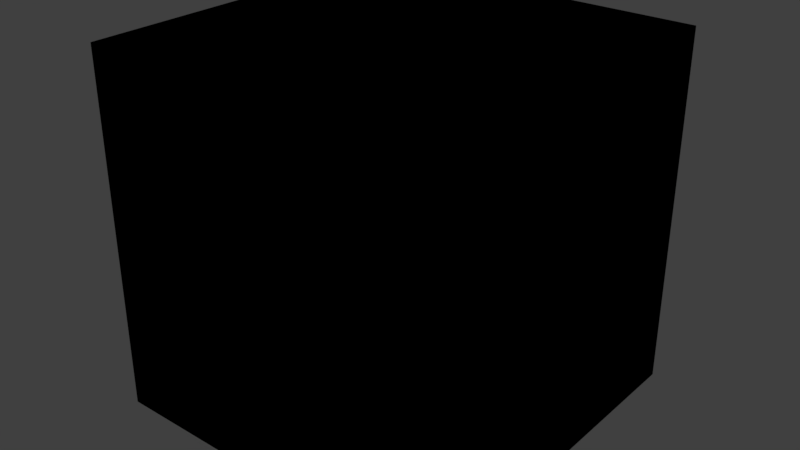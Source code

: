 # Source: gltf_gold.blend  (saved by Blender 2.78.0; exported with 4.5.12 LTS)
import bpy
from mathutils import Matrix  # noqa: F401  (used for matrix-valued properties, if any)

bpy.ops.wm.read_factory_settings(use_empty=True)
scene = bpy.context.scene
scene.name = 'Scene'

# ---- collections
col_collection_1 = bpy.data.collections.new('Collection 1'); scene.collection.children.link(col_collection_1)

# ---- images (referenced by path relative to the original .blend; pixels are not part of the script)
import os
ASSET_DIR = os.environ.get("B2B_ASSET_DIR", "")  # directory of the original .blend (textures are referenced by path, not embedded)
HERE = os.path.dirname(os.path.abspath(__file__))  # packed textures are extracted next to this script under _unpacked/

def load_image(name, relpath, width, height, colorspace="sRGB"):
    """Load a texture the original file referenced (path relative to the .blend, or extracted next to this script)."""
    p = next((c for c in (os.path.join(HERE, relpath), os.path.join(ASSET_DIR, relpath)) if relpath and os.path.exists(c)), "")
    if p:
        img = bpy.data.images.load(p, check_existing=True)
        img.name = name
    else:  # same state as the original file: an image datablock whose file is absent (Cycles renders it pink)
        img = bpy.data.images.new(name, width, height)
        img.source = "FILE"
        img.filepath = "//" + (relpath or name)
    img.colorspace_settings.name = colorspace
    return img
img_brick_jpg = load_image('brick.jpg', 'tex_test/brick.jpg', 1024, 1024, 'sRGB')
img_brick_nrm_jpg = load_image('brick_NRM.jpg', 'tex_test/brick_NRM.jpg', 1024, 1024, 'sRGB')

# ---- materials (node trees are filled in below, after node groups)
mat_material_001 = bpy.data.materials.new('Material.001')
mat_material_001.alpha_threshold = 0.0
mat_material_001.roughness = 0.5

# ---- node groups
ng_alphablend = bpy.data.node_groups.new('AlphaBlend', 'ShaderNodeTree')
_N = ng_alphablend.nodes; _L = ng_alphablend.links
ng_emissive = bpy.data.node_groups.new('Emissive', 'ShaderNodeTree')
_N = ng_emissive.nodes; _L = ng_emissive.links
ng_alphamask = bpy.data.node_groups.new('AlphaMask', 'ShaderNodeTree')
_N = ng_alphamask.nodes; _L = ng_alphamask.links
ng_specular = bpy.data.node_groups.new('Specular', 'ShaderNodeTree')
_N = ng_specular.nodes; _L = ng_specular.links
ng_lambert = bpy.data.node_groups.new('Lambert', 'ShaderNodeTree')
_N = ng_lambert.nodes; _L = ng_lambert.links
ng_fresnel = bpy.data.node_groups.new('Fresnel', 'ShaderNodeTree')
_N = ng_fresnel.nodes; _L = ng_fresnel.links
ng_occlusion = bpy.data.node_groups.new('Occlusion', 'ShaderNodeTree')
_N = ng_occlusion.nodes; _L = ng_occlusion.links
ng_gltf_metallic_roughness = bpy.data.node_groups.new('glTF Metallic Roughness', 'ShaderNodeTree')
_s = ng_gltf_metallic_roughness.interface.new_socket(name='Shader', in_out='OUTPUT', socket_type='NodeSocketShader')
_s = ng_gltf_metallic_roughness.interface.new_socket(name='BaseColor', in_out='INPUT', socket_type='NodeSocketColor')
_s.default_value = (1.0, 1.0, 1.0, 1.0)
_s = ng_gltf_metallic_roughness.interface.new_socket(name='BaseColorFactor', in_out='INPUT', socket_type='NodeSocketColor')
_s.default_value = (1.0, 1.0, 1.0, 1.0)
_s = ng_gltf_metallic_roughness.interface.new_socket(name='MetallicRoughness', in_out='INPUT', socket_type='NodeSocketColor')
_s.default_value = (1.0, 1.0, 1.0, 1.0)
_s = ng_gltf_metallic_roughness.interface.new_socket(name='MetallicFactor', in_out='INPUT', socket_type='NodeSocketFloat')
_s.subtype = 'FACTOR'
_s.default_value = 1.0
_s.min_value = 0.0
_s.max_value = 1.0
_s = ng_gltf_metallic_roughness.interface.new_socket(name='RoughnessFactor', in_out='INPUT', socket_type='NodeSocketFloat')
_s.subtype = 'FACTOR'
_s.default_value = 1.0
_s.min_value = 0.0
_s.max_value = 1.0
_s = ng_gltf_metallic_roughness.interface.new_socket(name='Normal', in_out='INPUT', socket_type='NodeSocketColor')
_s.default_value = (0.5, 0.5, 1.0, 1.0)
_s = ng_gltf_metallic_roughness.interface.new_socket(name='NormalScale', in_out='INPUT', socket_type='NodeSocketFloat')
_s.default_value = 1.0
_s.min_value = -1e+04
_s.max_value = 1e+04
_s = ng_gltf_metallic_roughness.interface.new_socket(name='Occlusion', in_out='INPUT', socket_type='NodeSocketColor')
_s.default_value = (1.0, 1.0, 1.0, 1.0)
_s = ng_gltf_metallic_roughness.interface.new_socket(name='OcclusionStrength', in_out='INPUT', socket_type='NodeSocketFloat')
_s.subtype = 'FACTOR'
_s.default_value = 1.0
_s.min_value = 0.0
_s.max_value = 1.0
_s = ng_gltf_metallic_roughness.interface.new_socket(name='Emissive', in_out='INPUT', socket_type='NodeSocketColor')
_s.default_value = (1.0, 1.0, 1.0, 1.0)
_s = ng_gltf_metallic_roughness.interface.new_socket(name='EmissiveFactor', in_out='INPUT', socket_type='NodeSocketColor')
_s = ng_gltf_metallic_roughness.interface.new_socket(name='Alpha', in_out='INPUT', socket_type='NodeSocketFloat')
_s.subtype = 'FACTOR'
_s.default_value = 1.0
_s.min_value = 0.0
_s.max_value = 1.0
_s = ng_gltf_metallic_roughness.interface.new_socket(name='AlphaCutoff', in_out='INPUT', socket_type='NodeSocketFloat')
_s.default_value = 0.5
_s.min_value = 0.0
_s.max_value = 1.1
_s = ng_gltf_metallic_roughness.interface.new_socket(name='AlphaMode', in_out='INPUT', socket_type='NodeSocketFloat')
_s.subtype = 'FACTOR'
_s.min_value = 0.0
_s.max_value = 1.0
_s = ng_gltf_metallic_roughness.interface.new_socket(name='DoubleSided', in_out='INPUT', socket_type='NodeSocketFloat')
_s.subtype = 'FACTOR'
_s.min_value = 0.0
_s.max_value = 1.0
_s = ng_gltf_metallic_roughness.interface.new_socket(name='Use COLOR_0', in_out='INPUT', socket_type='NodeSocketFloat')
_s.subtype = 'FACTOR'
_s.min_value = 0.0
_s.max_value = 1.0
_s = ng_gltf_metallic_roughness.interface.new_socket(name='COLOR_0', in_out='INPUT', socket_type='NodeSocketColor')
_N = ng_gltf_metallic_roughness.nodes; _L = ng_gltf_metallic_roughness.links
n0 = _N.new('NodeFrame'); n0.name = 'Frame.001'; n0.location = (-1602, -141)
n0.label = 'Final Metallic'
n0.width = 200
n1 = _N.new('NodeFrame'); n1.name = 'Frame.002'; n1.location = (-1608, -457)
n1.label = 'Final Rougness'
n1.width = 200
n2 = _N.new('NodeFrame'); n2.name = 'Frame.005'; n2.location = (-1842, 280)
n2.label = 'Final Normal'
n2.width = 1085
n3 = _N.new('NodeFrame'); n3.name = 'Frame  Lambert Cook Torrance'; n3.location = (-462, 794)
n3.label = 'Frame  Lambert Cook Torrance'
n3.width = 1392
n4 = _N.new('NodeFrame'); n4.name = 'Frame'; n4.location = (-2631, 1036)
n4.label = 'Final Base Color'
n4.width = 1161
n5 = _N.new('ShaderNodeAddShader'); n5.name = 'Add Shader.001'; n5.location = (1127, -151)
n6 = _N.new('ShaderNodeGroup'); n6.name = 'Group.001'; n6.location = (1448, -7)
n6.width = 224
n6.node_tree = ng_alphablend
n7 = _N.new('ShaderNodeGroup'); n7.name = 'Group.003'; n7.location = (44, -487)
n7.width = 229
n7.node_tree = ng_emissive
n8 = _N.new('ShaderNodeMath'); n8.name = 'Math'; n8.location = (30, -30)
n8.operation = 'MULTIPLY'
n8.use_clamp = True
n9 = _N.new('ShaderNodeGroup'); n9.name = 'Group.002'; n9.location = (1553, -296)
n9.width = 228
n9.node_tree = ng_alphamask
n10 = _N.new('ShaderNodeMath'); n10.name = 'Math.002'; n10.location = (1294, -207)
n10.operation = 'GREATER_THAN'
n10.use_clamp = True
n11 = _N.new('ShaderNodeMath'); n11.name = 'Math.001'; n11.location = (30, -30)
n11.operation = 'MULTIPLY'
n11.use_clamp = True
n12 = _N.new('ShaderNodeSeparateColor'); n12.name = 'Separate RGB'; n12.location = (-1989, -150)
n13 = _N.new('ShaderNodeVectorMath'); n13.name = 'Vector Math'; n13.location = (915, -164)
n13.operation = 'NORMALIZE'
n13.inputs[1].default_value = (0.5, 0.5, 0.5)
n14 = _N.new('ShaderNodeCombineXYZ'); n14.name = 'Combine XYZ'; n14.location = (713, -202)
n15 = _N.new('ShaderNodeMath'); n15.name = 'Math.004'; n15.location = (493, -211)
n15.operation = 'MULTIPLY'
n16 = _N.new('ShaderNodeMath'); n16.name = 'Math.003'; n16.location = (494, -30)
n16.operation = 'MULTIPLY'
n17 = _N.new('ShaderNodeSeparateXYZ'); n17.name = 'Separate XYZ'; n17.location = (273, -232)
n18 = _N.new('ShaderNodeNormalMap'); n18.name = 'Normal Map'; n18.location = (30, -202)
n19 = _N.new('ShaderNodeSeparateColor'); n19.name = 'Separate RGB.001'; n19.location = (-2102, -468)
n20 = _N.new('ShaderNodeGroup'); n20.name = 'Group.005'; n20.location = (30, -649)
n20.width = 258
n20.node_tree = ng_specular
n21 = _N.new('ShaderNodeGroup'); n21.name = 'Group.007'; n21.location = (31, -483)
n21.width = 260
n21.node_tree = ng_lambert
n22 = _N.new('ShaderNodeMath'); n22.name = 'Math.008'; n22.location = (906, -146)
n23 = _N.new('ShaderNodeMixShader'); n23.name = 'Mix Shader'; n23.location = (1222, -395)
n24 = _N.new('ShaderNodeGroup'); n24.name = 'Metal'; n24.location = (31, -350)
n24.label = 'Metal'
n24.width = 264
n24.node_tree = ng_fresnel
n25 = _N.new('ShaderNodeGroup'); n25.name = 'Dielectric'; n25.location = (36, -215)
n25.label = 'Dielectric'
n25.width = 257
n25.node_tree = ng_fresnel
n25.inputs[0].default_value = 0.04
n26 = _N.new('ShaderNodeMath'); n26.name = 'Math.005'; n26.location = (662, -54)
n26.operation = 'MULTIPLY'
n27 = _N.new('ShaderNodeMath'); n27.name = 'Math.006'; n27.location = (659, -245)
n27.operation = 'MULTIPLY'
n28 = _N.new('ShaderNodeMath'); n28.name = 'Math.007'; n28.location = (370, -30)
n28.operation = 'SUBTRACT'
n28.inputs[0].default_value = 1.0
n29 = _N.new('ShaderNodeGroup'); n29.name = 'Group.004'; n29.location = (570, -596)
n29.width = 228
n29.node_tree = ng_occlusion
n30 = _N.new('ShaderNodeMixShader'); n30.name = 'Mix Shader.003'; n30.location = (1897, -139)
n31 = _N.new('NodeGroupOutput'); n31.name = 'Group Output'; n31.location = (2614, -154)
n32 = _N.new('ShaderNodeGroup'); n32.name = 'Group'; n32.location = (2083, -696)
n32.node_tree = ng_alphamask
n32.inputs[1].default_value = 0.0
n32.inputs[2].default_value = 0.5
n33 = _N.new('ShaderNodeMixShader'); n33.name = 'Mix Shader.001'; n33.location = (2335, -399)
n34 = _N.new('ShaderNodeMath'); n34.name = 'Math.010'; n34.location = (1867, -486)
n34.operation = 'MAXIMUM'
n34.use_clamp = True
n35 = _N.new('ShaderNodeMath'); n35.name = 'Math.009'; n35.location = (1427, -530)
n35.operation = 'GREATER_THAN'
n35.use_clamp = True
n36 = _N.new('ShaderNodeMath'); n36.name = 'Math.011'; n36.location = (1655, -683)
n36.operation = 'SUBTRACT'
n36.use_clamp = True
n36.inputs[0].default_value = 1.0
n37 = _N.new('ShaderNodeNewGeometry'); n37.name = 'Geometry'; n37.location = (1432, -730)
n38 = _N.new('ShaderNodeRGBToBW'); n38.name = 'RGB to BW'; n38.location = (991, -359)
n38.label = 'TODO: Check if OK.'
n39 = _N.new('ShaderNodeMix'); n39.name = 'Mix'; n39.location = (823, -274)
n39.data_type = 'RGBA'
n39.blend_type = 'MULTIPLY'
n39.clamp_result = True
n39.inputs[0].default_value = 1.0
n40 = _N.new('ShaderNodeRGB'); n40.name = 'RGB'; n40.location = (30, -30)
n40.outputs[0].default_value = (1.0, 1.0, 1.0, 1.0)
n41 = _N.new('ShaderNodeMath'); n41.name = 'Math.013'; n41.location = (179, -369)
n41.operation = 'GREATER_THAN'
n41.use_clamp = True
n41.inputs[1].default_value = 0.4
n42 = _N.new('ShaderNodeMix'); n42.name = 'Mix.001'; n42.location = (597, -309)
n42.data_type = 'RGBA'
n42.blend_type = 'MULTIPLY'
n42.clamp_result = True
n42.inputs[0].default_value = 1.0
n43 = _N.new('NodeGroupInput'); n43.name = 'Group Input'; n43.location = (-2667, -3)
n44 = _N.new('ShaderNodeMix'); n44.name = 'Mix.002'; n44.location = (358, -173)
n44.data_type = 'RGBA'
n44.blend_type = 'MULTIPLY'
n44.clamp_result = True
n8.parent = n0
n11.parent = n1
n13.parent = n2
n14.parent = n2
n15.parent = n2
n16.parent = n2
n17.parent = n2
n18.parent = n2
n20.parent = n3
n21.parent = n3
n22.parent = n3
n23.parent = n3
n24.parent = n3
n25.parent = n3
n26.parent = n3
n27.parent = n3
n28.parent = n3
n29.parent = n3
n38.parent = n4
n39.parent = n4
n40.parent = n4
n41.parent = n4
n42.parent = n4
n44.parent = n4
_L.new(n21.outputs[0], n29.inputs[0])
_L.new(n7.outputs[0], n5.inputs[1])
_L.new(n43.outputs[8], n29.inputs[3])
_L.new(n43.outputs[9], n7.inputs[0])
_L.new(n43.outputs[10], n7.inputs[1])
_L.new(n8.outputs[0], n21.inputs[2])
_L.new(n5.outputs[0], n6.inputs[0])
_L.new(n29.outputs[0], n23.inputs[1])
_L.new(n43.outputs[0], n39.inputs[6])
_L.new(n39.outputs[2], n21.inputs[0])
_L.new(n20.outputs[0], n23.inputs[2])
_L.new(n39.outputs[2], n38.inputs[0])
_L.new(n43.outputs[3], n8.inputs[1])
_L.new(n43.outputs[4], n11.inputs[1])
_L.new(n11.outputs[0], n20.inputs[1])
_L.new(n5.outputs[0], n9.inputs[0])
_L.new(n43.outputs[11], n6.inputs[1])
_L.new(n43.outputs[11], n9.inputs[1])
_L.new(n43.outputs[12], n9.inputs[2])
_L.new(n6.outputs[0], n30.inputs[1])
_L.new(n9.outputs[0], n30.inputs[2])
_L.new(n43.outputs[13], n10.inputs[0])
_L.new(n10.outputs[0], n30.inputs[0])
_L.new(n13.outputs[0], n21.inputs[1])
_L.new(n13.outputs[0], n20.inputs[0])
_L.new(n13.outputs[0], n29.inputs[1])
_L.new(n14.outputs[0], n13.inputs[0])
_L.new(n43.outputs[6], n16.inputs[1])
_L.new(n17.outputs[0], n16.inputs[0])
_L.new(n16.outputs[0], n14.inputs[0])
_L.new(n17.outputs[2], n14.inputs[2])
_L.new(n15.outputs[0], n14.inputs[1])
_L.new(n17.outputs[1], n15.inputs[0])
_L.new(n43.outputs[6], n15.inputs[1])
_L.new(n38.outputs[0], n24.inputs[0])
_L.new(n23.outputs[0], n5.inputs[0])
_L.new(n24.outputs[0], n27.inputs[0])
_L.new(n8.outputs[0], n27.inputs[1])
_L.new(n8.outputs[0], n28.inputs[1])
_L.new(n25.outputs[0], n26.inputs[0])
_L.new(n28.outputs[0], n26.inputs[1])
_L.new(n26.outputs[0], n22.inputs[0])
_L.new(n27.outputs[0], n22.inputs[1])
_L.new(n22.outputs[0], n23.inputs[0])
_L.new(n43.outputs[2], n12.inputs[0])
_L.new(n18.outputs[0], n17.inputs[0])
_L.new(n43.outputs[5], n18.inputs[1])
_L.new(n43.outputs[7], n19.inputs[0])
_L.new(n19.outputs[0], n29.inputs[2])
_L.new(n12.outputs[1], n11.inputs[0])
_L.new(n12.outputs[2], n8.inputs[0])
_L.new(n43.outputs[14], n35.inputs[0])
_L.new(n33.outputs[0], n31.inputs[0])
_L.new(n30.outputs[0], n33.inputs[2])
_L.new(n32.outputs[0], n33.inputs[1])
_L.new(n35.outputs[0], n34.inputs[0])
_L.new(n34.outputs[0], n33.inputs[0])
_L.new(n36.outputs[0], n34.inputs[1])
_L.new(n37.outputs[6], n36.inputs[1])
_L.new(n43.outputs[1], n42.inputs[6])
_L.new(n42.outputs[2], n39.inputs[7])
_L.new(n40.outputs[0], n44.inputs[6])
_L.new(n44.outputs[2], n42.inputs[7])
_L.new(n43.outputs[15], n41.inputs[0])
_L.new(n41.outputs[0], n44.inputs[0])
_L.new(n43.outputs[16], n44.inputs[7])
n31.is_active_output = True

# ---- material node trees
mat_material_001.use_nodes = True; mat_material_001.node_tree.nodes.clear()
_N = mat_material_001.node_tree.nodes; _L = mat_material_001.node_tree.links
n0 = _N.new('ShaderNodeOutputMaterial'); n0.name = 'Material Output'; n0.location = (300, 300)
n1 = _N.new('ShaderNodeTexImage'); n1.name = 'Image Texture'; n1.location = (-682, 629)
n1.width = 140
n1.image = img_brick_jpg
n2 = _N.new('ShaderNodeTexCoord'); n2.name = 'Texture Coordinate'; n2.location = (-917, 332)
n3 = _N.new('ShaderNodeTexImage'); n3.name = 'Image Texture.001'; n3.location = (-529, 323)
n3.width = 140
n3.image = img_brick_nrm_jpg
n4 = _N.new('ShaderNodeGroup'); n4.name = 'Group.001'; n4.location = (-116, 527)
n4.node_tree = ng_gltf_metallic_roughness
n4.inputs[0].default_value = (1.0, 1.0, 1.0, 1.0)
n4.inputs[1].default_value = (1.0, 0.08393, 0.0, 1.0)
n4.inputs[2].default_value = (1.0, 1.0, 1.0, 1.0)
n4.inputs[3].default_value = 1.0
n4.inputs[4].default_value = 1.0
n4.inputs[5].default_value = (0.5, 0.5, 1.0, 1.0)
n4.inputs[6].default_value = 1.0
n4.inputs[7].default_value = (1.0, 1.0, 1.0, 1.0)
n4.inputs[8].default_value = 1.0
n4.inputs[9].default_value = (1.0, 1.0, 1.0, 1.0)
n4.inputs[10].default_value = (0.0, 0.0, 0.0, 1.0)
n4.inputs[11].default_value = 1.0
n4.inputs[12].default_value = 0.5
n4.inputs[13].default_value = 0.0
n4.inputs[14].default_value = 0.0
n4.inputs[15].default_value = 0.0
n4.inputs[16].default_value = (0.0, 0.0, 0.0, 1.0)
_L.new(n4.outputs[0], n0.inputs[0])
_L.new(n2.outputs[2], n3.inputs[0])
n0.is_active_output = True

# ---- world
world_world = bpy.data.worlds.new('World'); scene.world = world_world
world_world.color = (0.05088, 0.05088, 0.05088)
world_world.use_sun_shadow = False
world_world.sun_shadow_jitter_overblur = 0.0
world_world.cycles.sampling_method = 'MANUAL'

# ---- lights
light_point = bpy.data.lights.new('Point', 'POINT')
light_point.transmission_factor = 0.0
light_point.energy = 100.0
light_point.shadow_buffer_clip_start = 0.5
light_point.shadow_soft_size = 0.1
light_point.shadow_maximum_resolution = 0.006
light_point.use_absolute_resolution = True
light_sun = bpy.data.lights.new('Sun', 'SUN')
light_sun.transmission_factor = 0.0
light_sun.angle = 0.1993
light_sun.energy = 1.0
light_sun.shadow_buffer_clip_start = 0.5
light_sun.shadow_soft_size = 0.1
light_sun.shadow_cascade_max_distance = 1000.0

# ---- meshes
me_cube_001 = bpy.data.meshes.new('Cube.001')
me_cube_001.from_pydata([(-1.002, -0.9777, -1.0), (-1.002, -0.9777, 1.0), (-1.002, 1.022, -1.0), (-1.002, 1.022, 1.0), (0.9981, -0.9777, -1.0), (0.9981, -0.9777, 1.0), (0.9981, 1.022, -1.0), (0.9981, 1.022, 1.0), (-0.1821, -0.443, 1.0), (-0.1821, -0.443, -1.0), (0.0002439, -0.4792, 1.0), (0.0002439, -0.4792, -1.0), (-0.09271, -0.4701, 1.0), (-0.09271, -0.4701, -1.0), (-0.3959, 0.2619, 1.0), (-0.3959, 0.2619, -1.0), (-0.3367, 0.3341, 1.0), (-0.3367, 0.3341, -1.0), (-0.44, 0.1796, 1.0), (-0.44, 0.1796, -1.0), (-0.2645, 0.3934, 1.0), (-0.2645, 0.3934, -1.0), (0.0002437, 0.4737, 1.0), (0.0002437, 0.4737, -1.0), (0.0932, 0.4645, 1.0), (0.0932, 0.4645, -1.0), (-0.09271, 0.4645, 1.0), (-0.09271, 0.4645, -1.0), (0.4676, -0.09574, 1.0), (0.4676, -0.09574, -1.0), (0.3372, -0.3397, 1.0), (0.3372, -0.3397, -1.0), (0.265, -0.3989, 1.0), (0.265, -0.3989, -1.0), (0.1826, 0.4374, 1.0), (0.1826, 0.4374, -1.0), (0.4404, -0.1851, 1.0), (0.4404, -0.1851, -1.0), (-0.3959, -0.2675, 1.0), (-0.3959, -0.2675, -1.0), (-0.3367, -0.3397, 1.0), (-0.3367, -0.3397, -1.0), (0.0932, -0.4701, 1.0), (0.0932, -0.4701, -1.0), (-0.44, -0.1851, 1.0), (-0.44, -0.1851, -1.0), (0.4404, 0.1796, 1.0), (0.4404, 0.1796, -1.0), (0.4676, 0.09017, 1.0), (0.4676, 0.09017, -1.0), (0.3964, 0.2619, 1.0), (0.3964, 0.2619, -1.0), (0.4767, -0.002784, 1.0), (0.4767, -0.002784, -1.0), (-0.4671, 0.09017, 1.0), (-0.4671, 0.09017, -1.0), (-0.2645, -0.3989, 1.0), (-0.2645, -0.3989, -1.0), (-0.1821, 0.4374, 1.0), (-0.1821, 0.4374, -1.0), (-0.4762, -0.002785, 1.0), (-0.4762, -0.002784, -1.0), (0.3964, -0.2675, 1.0), (0.3964, -0.2675, -1.0), (0.3372, 0.3341, 1.0), (0.3372, 0.3341, -1.0), (0.265, 0.3934, 1.0), (0.265, 0.3934, -1.0), (-0.4671, -0.09574, 1.0), (-0.4671, -0.09574, -1.0), (0.1826, -0.443, 1.0), (0.1826, -0.443, -1.0)], [], [(0, 1, 3, 2), (2, 3, 7, 6), (6, 7, 5, 4), (4, 5, 1, 0), (2, 6, 4, 53, 49, 47, 51, 65, 67, 35, 25, 23, 27, 59, 21, 17, 15, 19, 55, 61, 0), (7, 3, 1, 60, 54, 18, 14, 16, 20, 58, 26, 22, 24, 34, 66, 64, 50, 46, 48, 52, 5), (48, 49, 53, 52), (64, 65, 51, 50), (50, 51, 47, 46), (68, 69, 61, 60), (28, 29, 37, 36), (52, 53, 29, 28), (62, 63, 31, 30), (10, 11, 13, 12), (26, 27, 23, 22), (38, 39, 45, 44), (22, 23, 25, 24), (12, 13, 9, 8), (30, 31, 33, 32), (20, 21, 59, 58), (32, 33, 71, 70), (66, 67, 65, 64), (56, 57, 41, 40), (44, 45, 69, 68), (0, 61, 69, 45, 39, 41, 57, 9, 13, 11, 43, 71, 33, 31, 63, 37, 29, 53, 4), (34, 35, 67, 66), (16, 17, 21, 20), (18, 19, 15, 14), (36, 37, 63, 62), (42, 43, 11, 10), (60, 61, 55, 54), (46, 47, 49, 48), (58, 59, 27, 26), (8, 9, 57, 56), (70, 71, 43, 42), (24, 25, 35, 34), (54, 55, 19, 18), (40, 41, 39, 38), (5, 52, 28, 36, 62, 30, 32, 70, 42, 10, 12, 8, 56, 40, 38, 44, 68, 60, 1), (14, 15, 17, 16)])
_uv = me_cube_001.uv_layers.new(name='UVMap')
_uv.uv.foreach_set('vector', [-0.4186, 1.419, -2.256, 1.419, -2.256, -0.4186, -0.4186, -0.4186, 1.419, -0.4186, -0.4186, -0.4186, -0.4186, -2.256, 1.419, -2.256, -0.4186, -0.4186, -2.256, -0.4186, -2.256, -2.256, -0.4186, -2.256, -0.4186, 1.419, -0.4186, 3.256, -2.256, 3.256, -2.256, 1.419, 1.419, -2.256, 3.256, -2.256, 3.256, -0.4186, 2.777, -1.314, 2.768, -1.4, 2.744, -1.482, 2.703, -1.557, 2.649, -1.624, 2.582, -1.678, 2.507, -1.718, 2.425, -1.743, 2.339, -1.752, 2.254, -1.743, 2.172, -1.718, 2.096, -1.678, 2.03, -1.624, 1.975, -1.557, 1.935, -1.482, 1.91, -1.4, 1.901, -1.314, 1.419, -0.4186, -0.4186, -0.4186, 1.419, -0.4186, 1.419, 1.419, 0.9357, 0.523, 0.9272, 0.4376, 0.9023, 0.3555, 0.8619, 0.2799, 0.8075, 0.2135, 0.7411, 0.1591, 0.6655, 0.1187, 0.5834, 0.09376, 0.498, 0.08535, 0.4126, 0.09376, 0.3305, 0.1187, 0.2548, 0.1591, 0.1885, 0.2135, 0.1341, 0.2799, 0.09363, 0.3555, 0.06873, 0.4376, 0.06032, 0.523, -0.4186, 1.419, -0.1945, 3.256, -0.1945, 1.419, -0.1091, 1.419, -0.1091, 3.256, -0.4186, 3.256, -0.4186, 1.419, -0.3523, 1.419, -0.3523, 3.256, -0.3523, 3.256, -0.3523, 1.419, -0.2766, 1.419, -0.2766, 3.256, 1.643, 1.419, 1.643, -0.4186, 1.728, -0.4186, 1.728, 1.419, -0.02371, 3.256, -0.02371, 1.419, 0.05839, 1.419, 0.05839, 3.256, -0.1091, 3.256, -0.1091, 1.419, -0.02371, 1.419, -0.02371, 3.256, 0.1341, 3.256, 0.1341, 1.419, 0.2004, 1.419, 0.2004, 3.256, 0.5099, 3.256, 0.5099, 1.419, 0.5952, 1.419, 0.5952, 3.256, 2.432, -0.4186, 2.432, 1.419, 2.347, 1.419, 2.347, -0.4186, 1.485, 1.419, 1.485, -0.4186, 1.561, -0.4186, 1.561, 1.419, 2.347, -0.4186, 2.347, 1.419, 2.262, 1.419, 2.262, -0.4186, 0.5952, 3.256, 0.5952, 1.419, 0.6773, 1.419, 0.6773, 3.256, 0.2004, 3.256, 0.2004, 1.419, 0.2667, 1.419, 0.2667, 3.256, 2.59, -0.4186, 2.59, 1.419, 2.514, 1.419, 2.514, -0.4186, 0.2667, 3.256, 0.2667, 1.419, 0.3424, 1.419, 0.3424, 3.256, 2.104, -0.4186, 2.104, 1.419, 2.038, 1.419, 2.038, -0.4186, 0.753, 3.256, 0.753, 1.419, 0.8193, 1.419, 0.8193, 3.256, 1.561, 1.419, 1.561, -0.4186, 1.643, -0.4186, 1.643, 1.419, 1.419, -0.4186, 1.901, -1.314, 1.91, -1.229, 1.935, -1.147, 1.975, -1.071, 2.03, -1.005, 2.096, -0.9502, 2.172, -0.9098, 2.254, -0.8849, 2.339, -0.8765, 2.425, -0.8849, 2.507, -0.9098, 2.582, -0.9502, 2.649, -1.005, 2.703, -1.071, 2.744, -1.147, 2.768, -1.229, 2.777, -1.314, 3.256, -0.4186, 2.18, -0.4186, 2.18, 1.419, 2.104, 1.419, 2.104, -0.4186, 2.656, -0.4186, 2.656, 1.419, 2.59, 1.419, 2.59, -0.4186, 1.896, 1.419, 1.896, -0.4186, 1.971, -0.4186, 1.971, 1.419, 0.05839, 3.256, 0.05839, 1.419, 0.1341, 1.419, 0.1341, 3.256, 0.4245, 3.256, 0.4245, 1.419, 0.5099, 1.419, 0.5099, 3.256, 1.728, 1.419, 1.728, -0.4186, 1.813, -0.4186, 1.813, 1.419, -0.2766, 3.256, -0.2766, 1.419, -0.1945, 1.419, -0.1945, 3.256, 2.514, -0.4186, 2.514, 1.419, 2.432, 1.419, 2.432, -0.4186, 0.6773, 3.256, 0.6773, 1.419, 0.753, 1.419, 0.753, 3.256, 0.3424, 3.256, 0.3424, 1.419, 0.4245, 1.419, 0.4245, 3.256, 2.262, -0.4186, 2.262, 1.419, 2.18, 1.419, 2.18, -0.4186, 1.813, 1.419, 1.813, -0.4186, 1.896, -0.4186, 1.896, 1.419, 1.419, 1.419, 1.419, -0.4186, 1.485, -0.4186, 1.485, 1.419, -0.4186, 1.419, 0.06032, 0.523, 0.06873, 0.6084, 0.09363, 0.6905, 0.1341, 0.7662, 0.1885, 0.8325, 0.2548, 0.8869, 0.3305, 0.9274, 0.4126, 0.9523, 0.498, 0.9607, 0.5834, 0.9523, 0.6655, 0.9274, 0.7411, 0.8869, 0.8075, 0.8325, 0.8619, 0.7662, 0.9023, 0.6905, 0.9272, 0.6084, 0.9357, 0.523, 1.419, 1.419, 1.971, 1.419, 1.971, -0.4186, 2.038, -0.4186, 2.038, 1.419])
me_cube_001.materials.append(mat_material_001)
me_cube_001.use_remesh_preserve_volume = False
me_cube_001.use_remesh_preserve_attributes = False
me_cube_001.use_mirror_vertex_groups = False
me_cube_001.update()

# ---- objects
ob_point = bpy.data.objects.new('Point', light_point)
ob_sun = bpy.data.objects.new('Sun', light_sun)
ob_cube = bpy.data.objects.new('Cube', me_cube_001)

# ---- transforms, parenting, visibility, modifiers, constraints
ob_point.location = (-0.8176, -1.384, 1.17)
ob_point.lineart.crease_threshold = 0.0
ob_sun.location = (-0.8176, -65.45, 83.85)
ob_sun.rotation_euler = (0.1785, 0.08723, -0.3163)
ob_sun.lineart.crease_threshold = 0.0
ob_cube.location = (0.0, 5.396e-08, 1.0)
ob_cube.rotation_euler = (-1.571, -0.0, 0.0)
ob_cube.lineart.crease_threshold = 0.0

# ---- collection membership
col_collection_1.objects.link(ob_point)
col_collection_1.objects.link(ob_sun)
col_collection_1.objects.link(ob_cube)

# ---- scene / render settings (as saved in the file)
scene.frame_start = 1; scene.frame_end = 250; scene.frame_set(1)
scene.render.engine = 'CYCLES'
scene.render.resolution_percentage = 50
scene.render.dither_intensity = 0.0
scene.cycles.use_denoising = False
scene.cycles.samples = 128
scene.cycles.sampling_pattern = 'TABULATED_SOBOL'
scene.cycles.light_sampling_threshold = 0.0
scene.cycles.use_adaptive_sampling = False
scene.cycles.use_light_tree = False
scene.cycles.blur_glossy = 0.0
scene.cycles.sample_clamp_indirect = 0.0
scene.view_settings.view_transform = 'Standard'
bpy.context.view_layer.update()

# ---- added for rendering (the .blend has no active camera): camera
cam_auto = bpy.data.cameras.new('AutoCamera')
cam_auto.lens = 50.0
cam_auto.sensor_width = 36.0
cam_auto.clip_end = 1000.0
ob_auto_camera = bpy.data.objects.new('AutoCamera', cam_auto)
scene.collection.objects.link(ob_auto_camera)
ob_auto_camera.location = (3.20312, -3.84609, 3.54178)
ob_auto_camera.rotation_euler = (1.09748, -7.21219e-08, 0.694738)
scene.camera = ob_auto_camera
bpy.context.view_layer.update()
